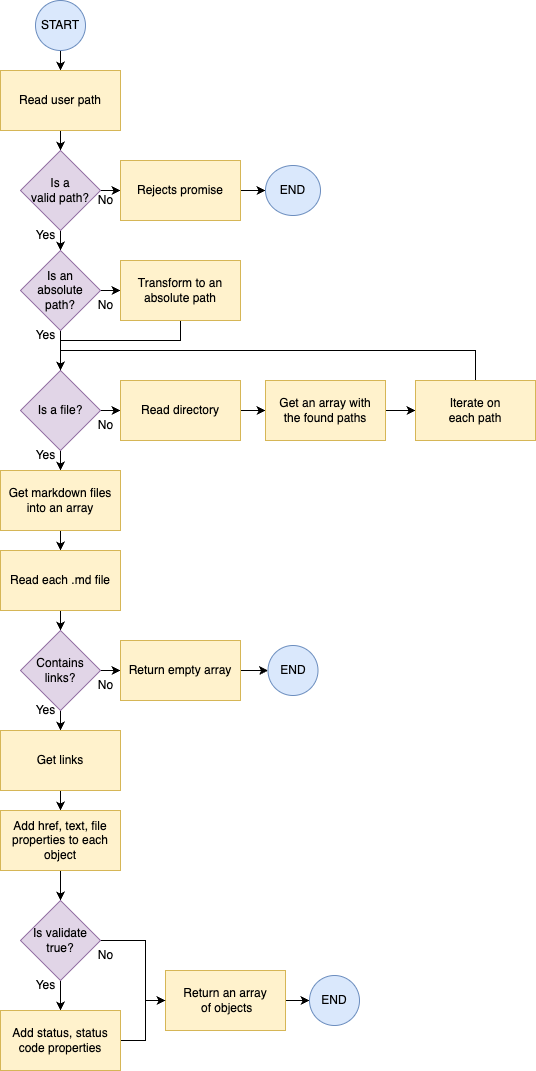

The diagram above was exported from draw.io. Its source (the exported page's mxGraphModel, read from the mxfile embedded in the PNG):
<mxGraphModel dx="823" dy="734" grid="1" gridSize="10" guides="1" tooltips="1" connect="1" arrows="1" fold="1" page="1" pageScale="1" pageWidth="827" pageHeight="1169" math="0" shadow="0">
  <root>
    <mxCell id="0" />
    <mxCell id="1" parent="0" />
    <mxCell id="7n56Xn1s4P46zscwQxQC-4" value="" style="edgeStyle=orthogonalEdgeStyle;rounded=0;orthogonalLoop=1;jettySize=auto;html=1;" parent="1" source="7n56Xn1s4P46zscwQxQC-1" edge="1">
      <mxGeometry relative="1" as="geometry">
        <mxPoint x="145" y="100" as="targetPoint" />
      </mxGeometry>
    </mxCell>
    <mxCell id="7n56Xn1s4P46zscwQxQC-1" value="START" style="ellipse;whiteSpace=wrap;html=1;fillColor=#dae8fc;strokeColor=#6c8ebf;" parent="1" vertex="1">
      <mxGeometry x="120" y="30" width="50" height="50" as="geometry" />
    </mxCell>
    <mxCell id="7n56Xn1s4P46zscwQxQC-6" value="" style="edgeStyle=orthogonalEdgeStyle;rounded=0;orthogonalLoop=1;jettySize=auto;html=1;" parent="1" target="7n56Xn1s4P46zscwQxQC-5" edge="1">
      <mxGeometry relative="1" as="geometry">
        <mxPoint x="145" y="180" as="sourcePoint" />
      </mxGeometry>
    </mxCell>
    <mxCell id="7n56Xn1s4P46zscwQxQC-11" value="" style="edgeStyle=orthogonalEdgeStyle;rounded=0;orthogonalLoop=1;jettySize=auto;html=1;" parent="1" source="7n56Xn1s4P46zscwQxQC-5" target="7n56Xn1s4P46zscwQxQC-10" edge="1">
      <mxGeometry relative="1" as="geometry" />
    </mxCell>
    <mxCell id="7n56Xn1s4P46zscwQxQC-15" value="" style="edgeStyle=orthogonalEdgeStyle;rounded=0;orthogonalLoop=1;jettySize=auto;html=1;" parent="1" source="7n56Xn1s4P46zscwQxQC-5" target="7n56Xn1s4P46zscwQxQC-14" edge="1">
      <mxGeometry relative="1" as="geometry" />
    </mxCell>
    <mxCell id="7n56Xn1s4P46zscwQxQC-5" value="Is a &lt;br&gt;valid path?" style="rhombus;whiteSpace=wrap;html=1;fillColor=#e1d5e7;strokeColor=#9673a6;" parent="1" vertex="1">
      <mxGeometry x="105" y="180" width="80" height="80" as="geometry" />
    </mxCell>
    <mxCell id="7n56Xn1s4P46zscwQxQC-9" value="Read user path" style="rounded=0;whiteSpace=wrap;html=1;fillColor=#fff2cc;strokeColor=#d6b656;" parent="1" vertex="1">
      <mxGeometry x="85" y="100" width="120" height="60" as="geometry" />
    </mxCell>
    <mxCell id="7n56Xn1s4P46zscwQxQC-13" value="" style="edgeStyle=orthogonalEdgeStyle;rounded=0;orthogonalLoop=1;jettySize=auto;html=1;" parent="1" source="7n56Xn1s4P46zscwQxQC-10" target="7n56Xn1s4P46zscwQxQC-12" edge="1">
      <mxGeometry relative="1" as="geometry" />
    </mxCell>
    <mxCell id="7n56Xn1s4P46zscwQxQC-10" value="Rejects promise" style="rounded=0;whiteSpace=wrap;html=1;fillColor=#fff2cc;strokeColor=#d6b656;" parent="1" vertex="1">
      <mxGeometry x="205" y="190" width="120" height="60" as="geometry" />
    </mxCell>
    <mxCell id="7n56Xn1s4P46zscwQxQC-12" value="END" style="ellipse;whiteSpace=wrap;html=1;rounded=0;fillColor=#dae8fc;strokeColor=#6c8ebf;" parent="1" vertex="1">
      <mxGeometry x="350" y="195" width="55" height="50" as="geometry" />
    </mxCell>
    <mxCell id="7n56Xn1s4P46zscwQxQC-17" value="" style="edgeStyle=orthogonalEdgeStyle;rounded=0;orthogonalLoop=1;jettySize=auto;html=1;" parent="1" source="7n56Xn1s4P46zscwQxQC-14" target="7n56Xn1s4P46zscwQxQC-16" edge="1">
      <mxGeometry relative="1" as="geometry" />
    </mxCell>
    <mxCell id="7n56Xn1s4P46zscwQxQC-19" value="" style="edgeStyle=orthogonalEdgeStyle;rounded=0;orthogonalLoop=1;jettySize=auto;html=1;" parent="1" source="7n56Xn1s4P46zscwQxQC-14" target="7n56Xn1s4P46zscwQxQC-18" edge="1">
      <mxGeometry relative="1" as="geometry" />
    </mxCell>
    <mxCell id="7n56Xn1s4P46zscwQxQC-14" value="Is an &lt;br&gt;absolute &lt;br&gt;path?" style="rhombus;whiteSpace=wrap;html=1;fillColor=#e1d5e7;strokeColor=#9673a6;" parent="1" vertex="1">
      <mxGeometry x="105" y="280" width="80" height="80" as="geometry" />
    </mxCell>
    <mxCell id="7n56Xn1s4P46zscwQxQC-20" style="edgeStyle=orthogonalEdgeStyle;rounded=0;orthogonalLoop=1;jettySize=auto;html=1;exitX=0.5;exitY=1;exitDx=0;exitDy=0;" parent="1" source="7n56Xn1s4P46zscwQxQC-16" target="7n56Xn1s4P46zscwQxQC-18" edge="1">
      <mxGeometry relative="1" as="geometry">
        <Array as="points">
          <mxPoint x="265" y="370" />
          <mxPoint x="145" y="370" />
        </Array>
      </mxGeometry>
    </mxCell>
    <mxCell id="7n56Xn1s4P46zscwQxQC-16" value="Transform to an absolute path" style="whiteSpace=wrap;html=1;fillColor=#fff2cc;strokeColor=#d6b656;" parent="1" vertex="1">
      <mxGeometry x="205" y="290" width="120" height="60" as="geometry" />
    </mxCell>
    <mxCell id="7n56Xn1s4P46zscwQxQC-22" value="" style="edgeStyle=orthogonalEdgeStyle;rounded=0;orthogonalLoop=1;jettySize=auto;html=1;" parent="1" source="7n56Xn1s4P46zscwQxQC-18" target="7n56Xn1s4P46zscwQxQC-21" edge="1">
      <mxGeometry relative="1" as="geometry" />
    </mxCell>
    <mxCell id="7n56Xn1s4P46zscwQxQC-29" value="" style="edgeStyle=orthogonalEdgeStyle;rounded=0;orthogonalLoop=1;jettySize=auto;html=1;" parent="1" source="7n56Xn1s4P46zscwQxQC-18" target="7n56Xn1s4P46zscwQxQC-28" edge="1">
      <mxGeometry relative="1" as="geometry" />
    </mxCell>
    <mxCell id="7n56Xn1s4P46zscwQxQC-18" value="Is a file?" style="rhombus;whiteSpace=wrap;html=1;fillColor=#e1d5e7;strokeColor=#9673a6;" parent="1" vertex="1">
      <mxGeometry x="105" y="400" width="80" height="80" as="geometry" />
    </mxCell>
    <mxCell id="7n56Xn1s4P46zscwQxQC-24" value="" style="edgeStyle=orthogonalEdgeStyle;rounded=0;orthogonalLoop=1;jettySize=auto;html=1;" parent="1" source="7n56Xn1s4P46zscwQxQC-21" target="7n56Xn1s4P46zscwQxQC-23" edge="1">
      <mxGeometry relative="1" as="geometry" />
    </mxCell>
    <mxCell id="7n56Xn1s4P46zscwQxQC-21" value="Read directory" style="whiteSpace=wrap;html=1;fillColor=#fff2cc;strokeColor=#d6b656;" parent="1" vertex="1">
      <mxGeometry x="205" y="410" width="120" height="60" as="geometry" />
    </mxCell>
    <mxCell id="7n56Xn1s4P46zscwQxQC-26" value="" style="edgeStyle=orthogonalEdgeStyle;rounded=0;orthogonalLoop=1;jettySize=auto;html=1;" parent="1" source="7n56Xn1s4P46zscwQxQC-23" target="7n56Xn1s4P46zscwQxQC-25" edge="1">
      <mxGeometry relative="1" as="geometry" />
    </mxCell>
    <mxCell id="7n56Xn1s4P46zscwQxQC-23" value="Get an array with &lt;br&gt;the found paths" style="whiteSpace=wrap;html=1;fillColor=#fff2cc;strokeColor=#d6b656;" parent="1" vertex="1">
      <mxGeometry x="350" y="410" width="120" height="60" as="geometry" />
    </mxCell>
    <mxCell id="7n56Xn1s4P46zscwQxQC-27" style="edgeStyle=orthogonalEdgeStyle;rounded=0;orthogonalLoop=1;jettySize=auto;html=1;exitX=0.5;exitY=0;exitDx=0;exitDy=0;entryX=0.5;entryY=0;entryDx=0;entryDy=0;" parent="1" source="7n56Xn1s4P46zscwQxQC-25" target="7n56Xn1s4P46zscwQxQC-18" edge="1">
      <mxGeometry relative="1" as="geometry">
        <mxPoint x="170" y="380" as="targetPoint" />
        <Array as="points">
          <mxPoint x="560" y="380" />
          <mxPoint x="145" y="380" />
        </Array>
      </mxGeometry>
    </mxCell>
    <mxCell id="7n56Xn1s4P46zscwQxQC-25" value="Iterate on &lt;br&gt;each path" style="whiteSpace=wrap;html=1;fillColor=#fff2cc;strokeColor=#d6b656;" parent="1" vertex="1">
      <mxGeometry x="500" y="410" width="120" height="60" as="geometry" />
    </mxCell>
    <mxCell id="7n56Xn1s4P46zscwQxQC-31" value="" style="edgeStyle=orthogonalEdgeStyle;rounded=0;orthogonalLoop=1;jettySize=auto;html=1;" parent="1" source="7n56Xn1s4P46zscwQxQC-28" target="7n56Xn1s4P46zscwQxQC-30" edge="1">
      <mxGeometry relative="1" as="geometry" />
    </mxCell>
    <mxCell id="7n56Xn1s4P46zscwQxQC-28" value="Get markdown files into an array" style="whiteSpace=wrap;html=1;fillColor=#fff2cc;strokeColor=#d6b656;" parent="1" vertex="1">
      <mxGeometry x="85" y="500" width="120" height="60" as="geometry" />
    </mxCell>
    <mxCell id="7n56Xn1s4P46zscwQxQC-33" value="" style="edgeStyle=orthogonalEdgeStyle;rounded=0;orthogonalLoop=1;jettySize=auto;html=1;" parent="1" source="7n56Xn1s4P46zscwQxQC-30" target="7n56Xn1s4P46zscwQxQC-32" edge="1">
      <mxGeometry relative="1" as="geometry" />
    </mxCell>
    <mxCell id="7n56Xn1s4P46zscwQxQC-30" value="Read each .md file" style="whiteSpace=wrap;html=1;fillColor=#fff2cc;strokeColor=#d6b656;" parent="1" vertex="1">
      <mxGeometry x="85" y="580" width="120" height="60" as="geometry" />
    </mxCell>
    <mxCell id="7n56Xn1s4P46zscwQxQC-35" value="" style="edgeStyle=orthogonalEdgeStyle;rounded=0;orthogonalLoop=1;jettySize=auto;html=1;" parent="1" source="7n56Xn1s4P46zscwQxQC-32" target="7n56Xn1s4P46zscwQxQC-34" edge="1">
      <mxGeometry relative="1" as="geometry" />
    </mxCell>
    <mxCell id="7n56Xn1s4P46zscwQxQC-39" value="" style="edgeStyle=orthogonalEdgeStyle;rounded=0;orthogonalLoop=1;jettySize=auto;html=1;" parent="1" source="7n56Xn1s4P46zscwQxQC-32" target="7n56Xn1s4P46zscwQxQC-38" edge="1">
      <mxGeometry relative="1" as="geometry" />
    </mxCell>
    <mxCell id="7n56Xn1s4P46zscwQxQC-32" value="Contains links?" style="rhombus;whiteSpace=wrap;html=1;fillColor=#e1d5e7;strokeColor=#9673a6;" parent="1" vertex="1">
      <mxGeometry x="105" y="660" width="80" height="80" as="geometry" />
    </mxCell>
    <mxCell id="7n56Xn1s4P46zscwQxQC-37" value="" style="edgeStyle=orthogonalEdgeStyle;rounded=0;orthogonalLoop=1;jettySize=auto;html=1;" parent="1" source="7n56Xn1s4P46zscwQxQC-34" target="7n56Xn1s4P46zscwQxQC-36" edge="1">
      <mxGeometry relative="1" as="geometry" />
    </mxCell>
    <mxCell id="7n56Xn1s4P46zscwQxQC-34" value="Return empty array" style="whiteSpace=wrap;html=1;fillColor=#fff2cc;strokeColor=#d6b656;" parent="1" vertex="1">
      <mxGeometry x="205" y="670" width="120" height="60" as="geometry" />
    </mxCell>
    <mxCell id="7n56Xn1s4P46zscwQxQC-36" value="END" style="ellipse;whiteSpace=wrap;html=1;fillColor=#dae8fc;strokeColor=#6c8ebf;" parent="1" vertex="1">
      <mxGeometry x="352.5" y="675" width="50" height="50" as="geometry" />
    </mxCell>
    <mxCell id="7n56Xn1s4P46zscwQxQC-41" value="" style="edgeStyle=orthogonalEdgeStyle;rounded=0;orthogonalLoop=1;jettySize=auto;html=1;" parent="1" source="7n56Xn1s4P46zscwQxQC-38" target="7n56Xn1s4P46zscwQxQC-40" edge="1">
      <mxGeometry relative="1" as="geometry" />
    </mxCell>
    <mxCell id="7n56Xn1s4P46zscwQxQC-46" value="" style="edgeStyle=orthogonalEdgeStyle;rounded=0;orthogonalLoop=1;jettySize=auto;html=1;" parent="1" source="7n56Xn1s4P46zscwQxQC-38" target="7n56Xn1s4P46zscwQxQC-40" edge="1">
      <mxGeometry relative="1" as="geometry" />
    </mxCell>
    <mxCell id="7n56Xn1s4P46zscwQxQC-48" value="" style="edgeStyle=orthogonalEdgeStyle;rounded=0;orthogonalLoop=1;jettySize=auto;html=1;" parent="1" source="7n56Xn1s4P46zscwQxQC-38" target="7n56Xn1s4P46zscwQxQC-47" edge="1">
      <mxGeometry relative="1" as="geometry" />
    </mxCell>
    <mxCell id="7n56Xn1s4P46zscwQxQC-38" value="Get links" style="whiteSpace=wrap;html=1;fillColor=#fff2cc;strokeColor=#d6b656;" parent="1" vertex="1">
      <mxGeometry x="85" y="760" width="120" height="60" as="geometry" />
    </mxCell>
    <mxCell id="7n56Xn1s4P46zscwQxQC-43" value="" style="edgeStyle=orthogonalEdgeStyle;rounded=0;orthogonalLoop=1;jettySize=auto;html=1;" parent="1" source="7n56Xn1s4P46zscwQxQC-40" target="7n56Xn1s4P46zscwQxQC-42" edge="1">
      <mxGeometry relative="1" as="geometry">
        <Array as="points">
          <mxPoint x="230" y="970" />
          <mxPoint x="230" y="1030" />
        </Array>
      </mxGeometry>
    </mxCell>
    <mxCell id="7n56Xn1s4P46zscwQxQC-45" value="" style="edgeStyle=orthogonalEdgeStyle;rounded=0;orthogonalLoop=1;jettySize=auto;html=1;" parent="1" source="7n56Xn1s4P46zscwQxQC-40" target="7n56Xn1s4P46zscwQxQC-44" edge="1">
      <mxGeometry relative="1" as="geometry" />
    </mxCell>
    <mxCell id="7n56Xn1s4P46zscwQxQC-40" value="Is validate true?" style="rhombus;whiteSpace=wrap;html=1;fillColor=#e1d5e7;strokeColor=#9673a6;" parent="1" vertex="1">
      <mxGeometry x="105" y="930" width="80" height="80" as="geometry" />
    </mxCell>
    <mxCell id="7n56Xn1s4P46zscwQxQC-51" value="" style="edgeStyle=orthogonalEdgeStyle;rounded=0;orthogonalLoop=1;jettySize=auto;html=1;" parent="1" source="7n56Xn1s4P46zscwQxQC-42" target="7n56Xn1s4P46zscwQxQC-50" edge="1">
      <mxGeometry relative="1" as="geometry" />
    </mxCell>
    <mxCell id="7n56Xn1s4P46zscwQxQC-42" value="Return an array&lt;br&gt;&amp;nbsp;of objects" style="whiteSpace=wrap;html=1;fillColor=#fff2cc;strokeColor=#d6b656;" parent="1" vertex="1">
      <mxGeometry x="250" y="1000" width="120" height="60" as="geometry" />
    </mxCell>
    <mxCell id="7n56Xn1s4P46zscwQxQC-49" style="edgeStyle=orthogonalEdgeStyle;rounded=0;orthogonalLoop=1;jettySize=auto;html=1;exitX=1;exitY=0.5;exitDx=0;exitDy=0;entryX=0;entryY=0.5;entryDx=0;entryDy=0;" parent="1" source="7n56Xn1s4P46zscwQxQC-44" target="7n56Xn1s4P46zscwQxQC-42" edge="1">
      <mxGeometry relative="1" as="geometry">
        <Array as="points">
          <mxPoint x="230" y="1070" />
          <mxPoint x="230" y="1030" />
        </Array>
      </mxGeometry>
    </mxCell>
    <mxCell id="7n56Xn1s4P46zscwQxQC-44" value="Add status, status code properties" style="whiteSpace=wrap;html=1;fillColor=#fff2cc;strokeColor=#d6b656;" parent="1" vertex="1">
      <mxGeometry x="85" y="1040" width="120" height="60" as="geometry" />
    </mxCell>
    <mxCell id="7n56Xn1s4P46zscwQxQC-47" value="Add href, text, file properties to each object" style="whiteSpace=wrap;html=1;fillColor=#fff2cc;strokeColor=#d6b656;" parent="1" vertex="1">
      <mxGeometry x="85" y="840" width="120" height="60" as="geometry" />
    </mxCell>
    <mxCell id="7n56Xn1s4P46zscwQxQC-50" value="END" style="ellipse;whiteSpace=wrap;html=1;fillColor=#dae8fc;strokeColor=#6c8ebf;" parent="1" vertex="1">
      <mxGeometry x="394" y="1005" width="50" height="50" as="geometry" />
    </mxCell>
    <mxCell id="7n56Xn1s4P46zscwQxQC-52" value="Yes" style="text;html=1;align=center;verticalAlign=middle;resizable=0;points=[];autosize=1;strokeColor=none;fillColor=none;" parent="1" vertex="1">
      <mxGeometry x="110" y="250" width="40" height="30" as="geometry" />
    </mxCell>
    <mxCell id="7n56Xn1s4P46zscwQxQC-53" value="No" style="text;html=1;align=center;verticalAlign=middle;resizable=0;points=[];autosize=1;strokeColor=none;fillColor=none;" parent="1" vertex="1">
      <mxGeometry x="170" y="215" width="40" height="30" as="geometry" />
    </mxCell>
    <mxCell id="7n56Xn1s4P46zscwQxQC-54" value="No" style="text;html=1;align=center;verticalAlign=middle;resizable=0;points=[];autosize=1;strokeColor=none;fillColor=none;" parent="1" vertex="1">
      <mxGeometry x="170" y="320" width="40" height="30" as="geometry" />
    </mxCell>
    <mxCell id="7n56Xn1s4P46zscwQxQC-55" value="No" style="text;html=1;align=center;verticalAlign=middle;resizable=0;points=[];autosize=1;strokeColor=none;fillColor=none;" parent="1" vertex="1">
      <mxGeometry x="170" y="440" width="40" height="30" as="geometry" />
    </mxCell>
    <mxCell id="7n56Xn1s4P46zscwQxQC-56" value="No" style="text;html=1;align=center;verticalAlign=middle;resizable=0;points=[];autosize=1;strokeColor=none;fillColor=none;" parent="1" vertex="1">
      <mxGeometry x="170" y="700" width="40" height="30" as="geometry" />
    </mxCell>
    <mxCell id="7n56Xn1s4P46zscwQxQC-57" value="No" style="text;html=1;align=center;verticalAlign=middle;resizable=0;points=[];autosize=1;strokeColor=none;fillColor=none;" parent="1" vertex="1">
      <mxGeometry x="170" y="970" width="40" height="30" as="geometry" />
    </mxCell>
    <mxCell id="7n56Xn1s4P46zscwQxQC-58" value="Yes" style="text;html=1;align=center;verticalAlign=middle;resizable=0;points=[];autosize=1;strokeColor=none;fillColor=none;" parent="1" vertex="1">
      <mxGeometry x="110" y="350" width="40" height="30" as="geometry" />
    </mxCell>
    <mxCell id="7n56Xn1s4P46zscwQxQC-59" value="Yes" style="text;html=1;align=center;verticalAlign=middle;resizable=0;points=[];autosize=1;strokeColor=none;fillColor=none;" parent="1" vertex="1">
      <mxGeometry x="110" y="470" width="40" height="30" as="geometry" />
    </mxCell>
    <mxCell id="7n56Xn1s4P46zscwQxQC-60" value="Yes" style="text;html=1;align=center;verticalAlign=middle;resizable=0;points=[];autosize=1;strokeColor=none;fillColor=none;" parent="1" vertex="1">
      <mxGeometry x="110" y="725" width="40" height="30" as="geometry" />
    </mxCell>
    <mxCell id="7n56Xn1s4P46zscwQxQC-61" value="Yes" style="text;html=1;align=center;verticalAlign=middle;resizable=0;points=[];autosize=1;strokeColor=none;fillColor=none;" parent="1" vertex="1">
      <mxGeometry x="110" y="1000" width="40" height="30" as="geometry" />
    </mxCell>
  </root>
</mxGraphModel>